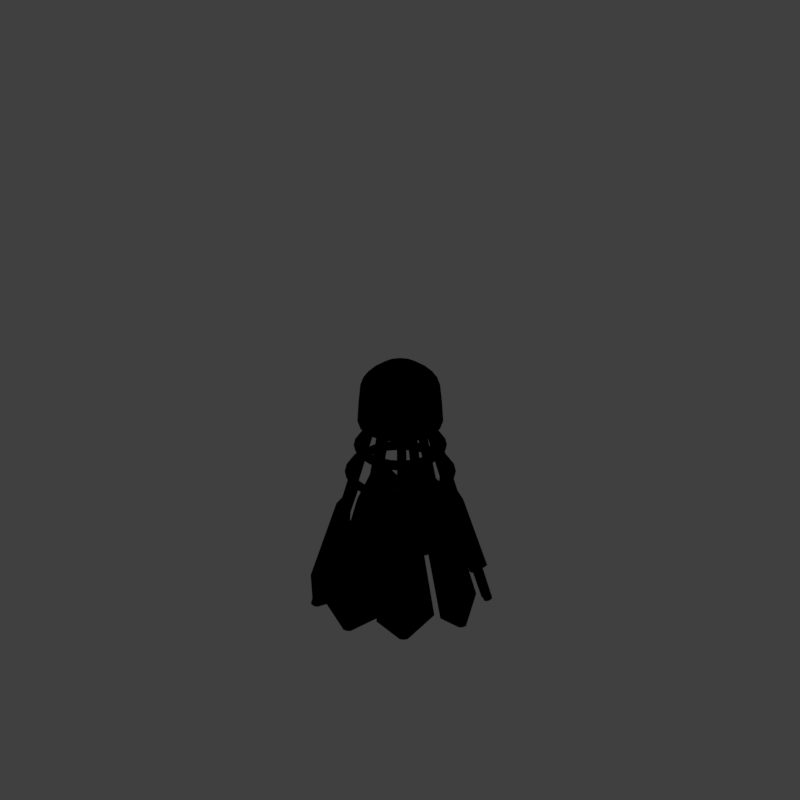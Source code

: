 # Source: badshut_V001.blend  (saved by Blender 2.79.0; exported with 4.5.12 LTS)
import bpy
from mathutils import Matrix  # noqa: F401  (used for matrix-valued properties, if any)

bpy.ops.wm.read_factory_settings(use_empty=True)
scene = bpy.context.scene
scene.name = 'Scene'

# ---- collections
col_collection_1 = bpy.data.collections.new('Collection 1'); scene.collection.children.link(col_collection_1)

# ---- materials (node trees are filled in below, after node groups)
mat_white = bpy.data.materials.new('white')
mat_white.alpha_threshold = 0.0
mat_white.use_transparent_shadow = False
mat_white.roughness = 0.5
mat_material = bpy.data.materials.new('Material')
mat_material.alpha_threshold = 0.0
mat_material.use_transparent_shadow = False
mat_material.diffuse_color = (1.0, 0.1981, 0.1714, 1.0)
mat_material.roughness = 0.5
mat_material.specular_intensity = 1.0
mat_material_001 = bpy.data.materials.new('Material.001')
mat_material_001.alpha_threshold = 0.0
mat_material_001.use_transparent_shadow = False
mat_material_001.diffuse_color = (0.06525, 0.06525, 0.06525, 1.0)
mat_material_001.roughness = 0.5
mat_guide = bpy.data.materials.new('guide')
mat_guide.alpha_threshold = 0.0
mat_guide.use_transparent_shadow = False
mat_guide.diffuse_color = (1.0, 0.0, 0.004819, 1.0)
mat_guide.roughness = 0.5

# ---- material node trees

# ---- world
world_world = bpy.data.worlds.new('World'); scene.world = world_world
world_world.color = (0.05088, 0.05088, 0.05088)
world_world.use_sun_shadow = False
world_world.sun_shadow_jitter_overblur = 0.0
world_world.cycles.sampling_method = 'MANUAL'
world_world.light_settings.distance = 0.0

# ---- cameras
cam_camera = bpy.data.cameras.new('Camera')
cam_camera.type = 'ORTHO'
cam_camera.sensor_fit = 'HORIZONTAL'
cam_camera.clip_start = 220.0
cam_camera.clip_end = 340.0
cam_camera.lens = 35.0
cam_camera.sensor_width = 1.0
cam_camera.sensor_height = 18.0
cam_camera.ortho_scale = 8.486
cam_camera.shift_x = -0.000345
cam_camera.shift_y = 0.25
cam_camera.dof.focus_distance = 0.0
cam_camera.dof.aperture_fstop = 128.0
cam_camera.dof.aperture_blades = 6

# ---- lights
light_lightdome = bpy.data.lights.new('LightDome', 'SUN')
light_lightdome.transmission_factor = 0.0
light_lightdome.angle = 0.1993
light_lightdome.energy = 0.1
light_lightdome.shadow_buffer_clip_start = 0.5
light_lightdome.shadow_soft_size = 0.1
light_lightdome.shadow_cascade_max_distance = 1000.0
light_fillerlight = bpy.data.lights.new('FillerLight', 'SUN')
light_fillerlight.transmission_factor = 0.0
light_fillerlight.angle = 0.9273
light_fillerlight.energy = 0.5
light_fillerlight.shadow_buffer_clip_start = 0.5
light_fillerlight.shadow_soft_size = 0.5
light_fillerlight.shadow_cascade_max_distance = 1000.0
light_mainlight = bpy.data.lights.new('MainLight', 'SUN')
light_mainlight.transmission_factor = 0.0
light_mainlight.angle = 0.9273
light_mainlight.energy = 1.3
light_mainlight.shadow_buffer_clip_start = 0.5
light_mainlight.shadow_soft_size = 0.5
light_mainlight.shadow_cascade_max_distance = 1000.0

# ---- meshes
me_torus_001 = bpy.data.meshes.new('Torus.001')
me_torus_001.from_pydata([(0.4967, -4.026e-09, 0.0), (0.5123, -1.879e-09, -0.03599), (0.56, 1.624e-09, -0.04566), (0.5921, 3.113e-09, 1.667e-17), (0.56, 1.624e-09, 0.04566), (0.5123, -1.879e-09, 0.03599), (0.4798, 0.1286, 0.0), (0.4948, 0.1326, -0.03599), (0.5409, 0.1449, -0.04566), (0.5719, 0.1532, 1.667e-17), (0.5409, 0.1449, 0.04566), (0.4948, 0.1326, 0.03599), (0.4302, 0.2484, 0.0), (0.4437, 0.2561, -0.03599), (0.485, 0.28, -0.04566), (0.5127, 0.296, 1.667e-17), (0.485, 0.28, 0.04566), (0.4437, 0.2561, 0.03599), (0.3512, 0.3512, 0.0), (0.3622, 0.3622, -0.03599), (0.396, 0.396, -0.04566), (0.4187, 0.4187, 1.667e-17), (0.396, 0.396, 0.04566), (0.3622, 0.3622, 0.03599), (0.2484, 0.4302, 0.0), (0.2561, 0.4437, -0.03599), (0.28, 0.485, -0.04566), (0.296, 0.5127, 1.667e-17), (0.28, 0.485, 0.04566), (0.2561, 0.4437, 0.03599), (0.1286, 0.4798, 0.0), (0.1326, 0.4948, -0.03599), (0.1449, 0.5409, -0.04566), (0.1532, 0.5719, 1.667e-17), (0.1449, 0.5409, 0.04566), (0.1326, 0.4948, 0.03599), (3.672e-08, 0.4967, 0.0), (3.873e-08, 0.5123, -0.03599), (4.391e-08, 0.56, -0.04566), (4.601e-08, 0.5921, 1.667e-17), (4.391e-08, 0.56, 0.04566), (3.874e-08, 0.5123, 0.03599), (-0.1286, 0.4798, 0.0), (-0.1326, 0.4948, -0.03599), (-0.1449, 0.5409, -0.04566), (-0.1532, 0.5719, 1.667e-17), (-0.1449, 0.5409, 0.04566), (-0.1326, 0.4948, 0.03599), (-0.2484, 0.4302, 0.0), (-0.2561, 0.4437, -0.03599), (-0.28, 0.485, -0.04566), (-0.296, 0.5127, 1.667e-17), (-0.28, 0.485, 0.04566), (-0.2561, 0.4437, 0.03599), (-0.3512, 0.3512, 0.0), (-0.3622, 0.3622, -0.03599), (-0.396, 0.396, -0.04566), (-0.4187, 0.4187, 1.667e-17), (-0.396, 0.396, 0.04566), (-0.3622, 0.3622, 0.03599), (-0.4302, 0.2484, 0.0), (-0.4437, 0.2561, -0.03599), (-0.485, 0.28, -0.04566), (-0.5127, 0.296, 1.667e-17), (-0.485, 0.28, 0.04566), (-0.4437, 0.2561, 0.03599), (-0.4798, 0.1286, 0.0), (-0.4948, 0.1326, -0.03599), (-0.5409, 0.1449, -0.04566), (-0.5719, 0.1532, 1.667e-17), (-0.5409, 0.1449, 0.04566), (-0.4948, 0.1326, 0.03599), (-0.4967, 5.152e-08, 0.0), (-0.5123, 4.986e-08, -0.03599), (-0.56, 4.557e-08, -0.04566), (-0.5921, 4.204e-08, 1.667e-17), (-0.56, 4.557e-08, 0.04566), (-0.5123, 4.985e-08, 0.03599), (-0.4798, -0.1286, 0.0), (-0.4948, -0.1326, -0.03599), (-0.5409, -0.1449, -0.04566), (-0.5719, -0.1532, 1.667e-17), (-0.5409, -0.1449, 0.04566), (-0.4948, -0.1326, 0.03599), (-0.4302, -0.2484, 0.0), (-0.4437, -0.2561, -0.03599), (-0.485, -0.28, -0.04566), (-0.5127, -0.296, 1.667e-17), (-0.485, -0.28, 0.04566), (-0.4437, -0.2561, 0.03599), (-0.3512, -0.3512, 0.0), (-0.3622, -0.3622, -0.03599), (-0.396, -0.396, -0.04566), (-0.4187, -0.4187, 1.667e-17), (-0.396, -0.396, 0.04566), (-0.3622, -0.3622, 0.03599), (-0.2484, -0.4302, 0.0), (-0.2561, -0.4437, -0.03599), (-0.28, -0.485, -0.04566), (-0.296, -0.5127, 1.667e-17), (-0.28, -0.485, 0.04566), (-0.2561, -0.4437, 0.03599), (-0.1286, -0.4798, 0.0), (-0.1326, -0.4948, -0.03599), (-0.1449, -0.5409, -0.04566), (-0.1532, -0.5719, 1.667e-17), (-0.1449, -0.5409, 0.04566), (-0.1326, -0.4948, 0.03599), (7.537e-08, -0.4967, 0.0), (6.226e-08, -0.5123, -0.03599), (3.369e-08, -0.56, -0.04566), (2.277e-08, -0.5921, 1.667e-17), (3.367e-08, -0.56, 0.04566), (6.226e-08, -0.5123, 0.03599), (0.1286, -0.4798, 0.0), (0.1326, -0.4948, -0.03599), (0.1449, -0.5409, -0.04566), (0.1532, -0.5719, 1.667e-17), (0.1449, -0.5409, 0.04566), (0.1326, -0.4948, 0.03599), (0.2484, -0.4302, 0.0), (0.2561, -0.4437, -0.03599), (0.28, -0.485, -0.04566), (0.296, -0.5127, 1.667e-17), (0.28, -0.485, 0.04566), (0.2561, -0.4437, 0.03599), (0.3512, -0.3512, 0.0), (0.3622, -0.3622, -0.03599), (0.396, -0.396, -0.04566), (0.4187, -0.4187, 1.667e-17), (0.396, -0.396, 0.04566), (0.3622, -0.3622, 0.03599), (0.4302, -0.2484, 0.0), (0.4437, -0.2561, -0.03599), (0.485, -0.28, -0.04566), (0.5127, -0.296, 1.667e-17), (0.485, -0.28, 0.04566), (0.4437, -0.2561, 0.03599), (0.4798, -0.1286, 0.0), (0.4948, -0.1326, -0.03599), (0.5409, -0.1449, -0.04566), (0.5719, -0.1532, 1.667e-17), (0.5409, -0.1449, 0.04566), (0.4948, -0.1326, 0.03599)], [], [(0, 6, 7, 1), (1, 7, 8, 2), (2, 8, 9, 3), (3, 9, 10, 4), (4, 10, 11, 5), (5, 11, 6, 0), (6, 12, 13, 7), (7, 13, 14, 8), (8, 14, 15, 9), (9, 15, 16, 10), (10, 16, 17, 11), (11, 17, 12, 6), (12, 18, 19, 13), (13, 19, 20, 14), (14, 20, 21, 15), (15, 21, 22, 16), (16, 22, 23, 17), (17, 23, 18, 12), (18, 24, 25, 19), (19, 25, 26, 20), (20, 26, 27, 21), (21, 27, 28, 22), (22, 28, 29, 23), (23, 29, 24, 18), (24, 30, 31, 25), (25, 31, 32, 26), (26, 32, 33, 27), (27, 33, 34, 28), (28, 34, 35, 29), (29, 35, 30, 24), (30, 36, 37, 31), (31, 37, 38, 32), (32, 38, 39, 33), (33, 39, 40, 34), (34, 40, 41, 35), (35, 41, 36, 30), (36, 42, 43, 37), (37, 43, 44, 38), (38, 44, 45, 39), (39, 45, 46, 40), (40, 46, 47, 41), (41, 47, 42, 36), (42, 48, 49, 43), (43, 49, 50, 44), (44, 50, 51, 45), (45, 51, 52, 46), (46, 52, 53, 47), (47, 53, 48, 42), (48, 54, 55, 49), (49, 55, 56, 50), (50, 56, 57, 51), (51, 57, 58, 52), (52, 58, 59, 53), (53, 59, 54, 48), (54, 60, 61, 55), (55, 61, 62, 56), (56, 62, 63, 57), (57, 63, 64, 58), (58, 64, 65, 59), (59, 65, 60, 54), (60, 66, 67, 61), (61, 67, 68, 62), (62, 68, 69, 63), (63, 69, 70, 64), (64, 70, 71, 65), (65, 71, 66, 60), (66, 72, 73, 67), (67, 73, 74, 68), (68, 74, 75, 69), (69, 75, 76, 70), (70, 76, 77, 71), (71, 77, 72, 66), (72, 78, 79, 73), (73, 79, 80, 74), (74, 80, 81, 75), (75, 81, 82, 76), (76, 82, 83, 77), (77, 83, 78, 72), (78, 84, 85, 79), (79, 85, 86, 80), (80, 86, 87, 81), (81, 87, 88, 82), (82, 88, 89, 83), (83, 89, 84, 78), (84, 90, 91, 85), (85, 91, 92, 86), (86, 92, 93, 87), (87, 93, 94, 88), (88, 94, 95, 89), (89, 95, 90, 84), (90, 96, 97, 91), (91, 97, 98, 92), (92, 98, 99, 93), (93, 99, 100, 94), (94, 100, 101, 95), (95, 101, 96, 90), (96, 102, 103, 97), (97, 103, 104, 98), (98, 104, 105, 99), (99, 105, 106, 100), (100, 106, 107, 101), (101, 107, 102, 96), (102, 108, 109, 103), (103, 109, 110, 104), (104, 110, 111, 105), (105, 111, 112, 106), (106, 112, 113, 107), (107, 113, 108, 102), (108, 114, 115, 109), (109, 115, 116, 110), (110, 116, 117, 111), (111, 117, 118, 112), (112, 118, 119, 113), (113, 119, 114, 108), (114, 120, 121, 115), (115, 121, 122, 116), (116, 122, 123, 117), (117, 123, 124, 118), (118, 124, 125, 119), (119, 125, 120, 114), (120, 126, 127, 121), (121, 127, 128, 122), (122, 128, 129, 123), (123, 129, 130, 124), (124, 130, 131, 125), (125, 131, 126, 120), (126, 132, 133, 127), (127, 133, 134, 128), (128, 134, 135, 129), (129, 135, 136, 130), (130, 136, 137, 131), (131, 137, 132, 126), (132, 138, 139, 133), (133, 139, 140, 134), (134, 140, 141, 135), (135, 141, 142, 136), (136, 142, 143, 137), (137, 143, 138, 132), (138, 0, 1, 139), (139, 1, 2, 140), (140, 2, 3, 141), (141, 3, 4, 142), (142, 4, 5, 143), (143, 5, 0, 138)])
me_torus_001.polygons.foreach_set('use_smooth', [True] * 144)
me_torus_001.materials.append(mat_white)
me_torus_001.use_remesh_preserve_volume = False
me_torus_001.use_remesh_preserve_attributes = False
me_torus_001.use_mirror_vertex_groups = False
me_torus_001.update()
me_torus = bpy.data.meshes.new('Torus')
me_torus.from_pydata([(0.4782, -2.535e-09, 0.0), (0.5011, -8.127e-10, -0.05072), (0.5675, 1.397e-09, -0.06254), (0.6106, 2.207e-09, 1.667e-17), (0.5675, 1.411e-09, 0.06254), (0.5011, -8.127e-10, 0.05072), (0.4619, 0.1238, 1.864e-10), (0.484, 0.1297, -0.05072), (0.5482, 0.1469, -0.06254), (0.5898, 0.158, 1.667e-17), (0.5482, 0.1469, 0.06254), (0.484, 0.1297, 0.05072), (0.4141, 0.2391, 1.864e-10), (0.434, 0.2505, -0.05072), (0.4915, 0.2838, -0.06254), (0.5288, 0.3053, 1.667e-17), (0.4915, 0.2838, 0.06254), (0.434, 0.2505, 0.05072), (0.3381, 0.3381, 1.864e-10), (0.3543, 0.3543, -0.05072), (0.4013, 0.4013, -0.06254), (0.4317, 0.4317, 1.667e-17), (0.4013, 0.4013, 0.06254), (0.3543, 0.3543, 0.05072), (0.2391, 0.4141, 1.864e-10), (0.2505, 0.434, -0.05072), (0.2838, 0.4915, -0.06254), (0.3053, 0.5288, -2.265e-10), (0.2838, 0.4915, 0.06254), (0.2505, 0.434, 0.05072), (0.1238, 0.4619, 5.593e-10), (0.1297, 0.484, -0.05072), (0.1469, 0.5482, -0.06254), (0.158, 0.5898, 1.667e-17), (0.1469, 0.5482, 0.06254), (0.1297, 0.484, 0.05072), (3.728e-08, 0.4782, 5.593e-10), (3.954e-08, 0.5011, -0.05072), (4.551e-08, 0.5675, -0.06254), (4.816e-08, 0.6106, 1.667e-17), (4.556e-08, 0.5675, 0.06254), (3.952e-08, 0.5011, 0.05072), (-0.1238, 0.4619, 0.0), (-0.1297, 0.484, -0.05072), (-0.1469, 0.5482, -0.06254), (-0.158, 0.5898, 1.667e-17), (-0.1469, 0.5482, 0.06254), (-0.1297, 0.484, 0.05072), (-0.2391, 0.4141, 1.864e-10), (-0.2505, 0.434, -0.05072), (-0.2838, 0.4915, -0.06254), (-0.3053, 0.5288, -2.265e-10), (-0.2838, 0.4915, 0.06254), (-0.2505, 0.434, 0.05072), (-0.3381, 0.3381, 0.0), (-0.3543, 0.3543, -0.05072), (-0.4013, 0.4013, -0.06254), (-0.4317, 0.4317, 1.667e-17), (-0.4013, 0.4013, 0.06254), (-0.3543, 0.3543, 0.05072), (-0.4141, 0.2391, 1.864e-10), (-0.434, 0.2505, -0.05072), (-0.4915, 0.2838, -0.06254), (-0.5288, 0.3053, 1.667e-17), (-0.4915, 0.2838, 0.06254), (-0.434, 0.2505, 0.05072), (-0.4619, 0.1238, -1.864e-10), (-0.484, 0.1297, -0.05072), (-0.5482, 0.1469, -0.06254), (-0.5898, 0.158, 1.667e-17), (-0.5482, 0.1469, 0.06254), (-0.484, 0.1297, 0.05072), (-0.4782, 5.217e-08, -1.864e-10), (-0.5011, 5.026e-08, -0.05072), (-0.5675, 4.585e-08, -0.06254), (-0.6106, 4.227e-08, 1.667e-17), (-0.5675, 4.584e-08, 0.06254), (-0.5011, 5.024e-08, 0.05072), (-0.4619, -0.1238, -1.864e-10), (-0.484, -0.1297, -0.05072), (-0.5482, -0.1469, -0.06254), (-0.5898, -0.158, 1.667e-17), (-0.5482, -0.1469, 0.06254), (-0.484, -0.1297, 0.05072), (-0.4141, -0.2391, -1.864e-10), (-0.434, -0.2505, -0.05072), (-0.4915, -0.2838, -0.06254), (-0.5288, -0.3053, 1.667e-17), (-0.4915, -0.2838, 0.06254), (-0.434, -0.2505, 0.05072), (-0.3381, -0.3381, -1.864e-10), (-0.3543, -0.3543, -0.05072), (-0.4013, -0.4013, -0.06254), (-0.4317, -0.4317, 1.667e-17), (-0.4013, -0.4013, 0.06254), (-0.3543, -0.3543, 0.05072), (-0.2391, -0.4141, 0.0), (-0.2505, -0.434, -0.05072), (-0.2838, -0.4915, -0.06254), (-0.3053, -0.5288, 1.667e-17), (-0.2838, -0.4915, 0.06254), (-0.2505, -0.434, 0.05072), (-0.1238, -0.4619, 0.0), (-0.1297, -0.484, -0.05072), (-0.1469, -0.5482, -0.06254), (-0.158, -0.5898, 1.667e-17), (-0.1469, -0.5482, 0.06254), (-0.1297, -0.484, 0.05072), (7.677e-08, -0.4782, 0.0), (6.348e-08, -0.5011, -0.05072), (3.335e-08, -0.5675, -0.06254), (2.107e-08, -0.6106, 1.667e-17), (3.329e-08, -0.5675, 0.06254), (6.347e-08, -0.5011, 0.05072), (0.1238, -0.4619, 0.0), (0.1297, -0.484, -0.05072), (0.1469, -0.5482, -0.06254), (0.158, -0.5898, 1.667e-17), (0.1469, -0.5482, 0.06254), (0.1297, -0.484, 0.05072), (0.2391, -0.4141, 0.0), (0.2505, -0.434, -0.05072), (0.2838, -0.4915, -0.06254), (0.3053, -0.5288, 1.667e-17), (0.2838, -0.4915, 0.06254), (0.2505, -0.434, 0.05072), (0.3381, -0.3381, 1.864e-10), (0.3543, -0.3543, -0.05072), (0.4013, -0.4013, -0.06254), (0.4317, -0.4317, -2.265e-10), (0.4013, -0.4013, 0.06254), (0.3543, -0.3543, 0.05072), (0.4141, -0.2391, 0.0), (0.434, -0.2505, -0.05072), (0.4915, -0.2838, -0.06254), (0.5288, -0.3053, 1.667e-17), (0.4915, -0.2838, 0.06254), (0.434, -0.2505, 0.05072), (0.4619, -0.1238, 0.0), (0.484, -0.1297, -0.05072), (0.5482, -0.1469, -0.06254), (0.5898, -0.158, 1.667e-17), (0.5482, -0.1469, 0.06254), (0.484, -0.1297, 0.05072)], [], [(0, 6, 7, 1), (1, 7, 8, 2), (2, 8, 9, 3), (3, 9, 10, 4), (4, 10, 11, 5), (5, 11, 6, 0), (6, 12, 13, 7), (7, 13, 14, 8), (8, 14, 15, 9), (9, 15, 16, 10), (10, 16, 17, 11), (11, 17, 12, 6), (12, 18, 19, 13), (13, 19, 20, 14), (14, 20, 21, 15), (15, 21, 22, 16), (16, 22, 23, 17), (17, 23, 18, 12), (18, 24, 25, 19), (19, 25, 26, 20), (20, 26, 27, 21), (21, 27, 28, 22), (22, 28, 29, 23), (23, 29, 24, 18), (24, 30, 31, 25), (25, 31, 32, 26), (26, 32, 33, 27), (27, 33, 34, 28), (28, 34, 35, 29), (29, 35, 30, 24), (30, 36, 37, 31), (31, 37, 38, 32), (32, 38, 39, 33), (33, 39, 40, 34), (34, 40, 41, 35), (35, 41, 36, 30), (36, 42, 43, 37), (37, 43, 44, 38), (38, 44, 45, 39), (39, 45, 46, 40), (40, 46, 47, 41), (41, 47, 42, 36), (42, 48, 49, 43), (43, 49, 50, 44), (44, 50, 51, 45), (45, 51, 52, 46), (46, 52, 53, 47), (47, 53, 48, 42), (48, 54, 55, 49), (49, 55, 56, 50), (50, 56, 57, 51), (51, 57, 58, 52), (52, 58, 59, 53), (53, 59, 54, 48), (54, 60, 61, 55), (55, 61, 62, 56), (56, 62, 63, 57), (57, 63, 64, 58), (58, 64, 65, 59), (59, 65, 60, 54), (60, 66, 67, 61), (61, 67, 68, 62), (62, 68, 69, 63), (63, 69, 70, 64), (64, 70, 71, 65), (65, 71, 66, 60), (66, 72, 73, 67), (67, 73, 74, 68), (68, 74, 75, 69), (69, 75, 76, 70), (70, 76, 77, 71), (71, 77, 72, 66), (72, 78, 79, 73), (73, 79, 80, 74), (74, 80, 81, 75), (75, 81, 82, 76), (76, 82, 83, 77), (77, 83, 78, 72), (78, 84, 85, 79), (79, 85, 86, 80), (80, 86, 87, 81), (81, 87, 88, 82), (82, 88, 89, 83), (83, 89, 84, 78), (84, 90, 91, 85), (85, 91, 92, 86), (86, 92, 93, 87), (87, 93, 94, 88), (88, 94, 95, 89), (89, 95, 90, 84), (90, 96, 97, 91), (91, 97, 98, 92), (92, 98, 99, 93), (93, 99, 100, 94), (94, 100, 101, 95), (95, 101, 96, 90), (96, 102, 103, 97), (97, 103, 104, 98), (98, 104, 105, 99), (99, 105, 106, 100), (100, 106, 107, 101), (101, 107, 102, 96), (102, 108, 109, 103), (103, 109, 110, 104), (104, 110, 111, 105), (105, 111, 112, 106), (106, 112, 113, 107), (107, 113, 108, 102), (108, 114, 115, 109), (109, 115, 116, 110), (110, 116, 117, 111), (111, 117, 118, 112), (112, 118, 119, 113), (113, 119, 114, 108), (114, 120, 121, 115), (115, 121, 122, 116), (116, 122, 123, 117), (117, 123, 124, 118), (118, 124, 125, 119), (119, 125, 120, 114), (120, 126, 127, 121), (121, 127, 128, 122), (122, 128, 129, 123), (123, 129, 130, 124), (124, 130, 131, 125), (125, 131, 126, 120), (126, 132, 133, 127), (127, 133, 134, 128), (128, 134, 135, 129), (129, 135, 136, 130), (130, 136, 137, 131), (131, 137, 132, 126), (132, 138, 139, 133), (133, 139, 140, 134), (134, 140, 141, 135), (135, 141, 142, 136), (136, 142, 143, 137), (137, 143, 138, 132), (138, 0, 1, 139), (139, 1, 2, 140), (140, 2, 3, 141), (141, 3, 4, 142), (142, 4, 5, 143), (143, 5, 0, 138)])
me_torus.polygons.foreach_set('use_smooth', [True] * 144)
me_torus.materials.append(mat_white)
me_torus.use_remesh_preserve_volume = False
me_torus.use_remesh_preserve_attributes = False
me_torus.use_mirror_vertex_groups = False
me_torus.update()
me_cylinder_001 = bpy.data.meshes.new('Cylinder.001')
me_cylinder_001.from_pydata([(-4.955e-08, 0.05, 0.0), (-4.955e-08, 0.05, 2.0), (0.03536, 0.03536, 0.0), (0.03536, 0.03536, 2.0), (0.05, 4.892e-09, 0.0), (0.05, 4.892e-09, 2.0), (0.03536, -0.03536, 0.0), (0.03536, -0.03536, 2.0), (-5.392e-08, -0.05, 0.0), (-5.392e-08, -0.05, 2.0), (-0.03536, -0.03536, 0.0), (-0.03536, -0.03536, 2.0), (-0.05, 7.674e-09, 0.0), (-0.05, 7.674e-09, 2.0), (-0.03536, 0.03536, 0.0), (-0.03536, 0.03536, 2.0), (0.05, 4.892e-09, 2.0), (0.05, 4.892e-09, 0.0), (0.03536, -0.03536, 0.0), (0.03536, -0.03536, 2.0), (-0.05, 7.674e-09, 2.0), (-0.05, 7.674e-09, 0.0), (-0.03536, 0.03536, 0.0), (-0.03536, 0.03536, 2.0), (-4.955e-08, 0.05, 1.0), (0.03536, 0.03536, 1.0), (0.05, 4.892e-09, 1.0), (0.03536, -0.03536, 1.0), (-5.392e-08, -0.05, 1.0), (-0.03536, -0.03536, 1.0), (-0.05, 7.674e-09, 1.0), (-0.03536, 0.03536, 1.0), (0.05, 4.892e-09, 1.0), (0.03536, -0.03536, 1.0), (-0.05, 7.674e-09, 1.0), (-0.03536, 0.03536, 1.0), (0.2061, -0.1061, 2.226), (0.2207, -0.07071, 2.226), (-0.2061, 0.1061, 2.226), (-0.2207, 0.07071, 2.226), (0.2207, -0.07071, 1.226), (0.2061, -0.1061, 1.226), (-0.2207, 0.07071, 1.226), (-0.2061, 0.1061, 1.226)], [], [(24, 1, 3, 25), (25, 3, 5, 26), (27, 6, 18, 33), (27, 7, 9, 28), (28, 9, 11, 29), (29, 11, 13, 30), (3, 1, 15, 13, 11, 9, 7, 5), (13, 15, 23, 20), (31, 15, 1, 24), (0, 2, 4, 6, 8, 10, 12, 14), (32, 16, 37, 40), (16, 19, 36, 37), (30, 13, 20, 34), (6, 4, 17, 18), (31, 14, 22, 35), (14, 12, 21, 22), (5, 7, 19, 16), (26, 5, 16, 32), (4, 26, 32, 17), (15, 31, 35, 23), (12, 30, 34, 21), (21, 34, 35, 22), (17, 32, 33, 18), (14, 31, 24, 0), (10, 29, 30, 12), (8, 28, 29, 10), (6, 27, 28, 8), (7, 27, 33, 19), (2, 25, 26, 4), (0, 24, 25, 2), (40, 37, 36, 41), (42, 39, 38, 43), (35, 34, 42, 43), (23, 35, 43, 38), (19, 33, 41, 36), (33, 32, 40, 41), (20, 23, 38, 39), (34, 20, 39, 42)])
me_cylinder_001.polygons.foreach_set('use_smooth', [True] * 38)
me_cylinder_001.materials.append(mat_white)
me_cylinder_001.use_remesh_preserve_volume = False
me_cylinder_001.use_remesh_preserve_attributes = False
me_cylinder_001.use_mirror_vertex_groups = False
me_cylinder_001.update()
me_cylinder = bpy.data.meshes.new('Cylinder')
me_cylinder.from_pydata([(0.1189, 0.3403, 0.004901), (0.357, 0.9093, 2.154), (0.1565, 0.3247, 0.004901), (0.3905, 0.8954, 2.154), (0.1725, 0.2881, 0.01291), (0.4047, 0.8629, 2.162), (0.1576, 0.252, 0.02423), (0.3914, 0.8308, 2.172), (0.1204, 0.2375, 0.03224), (0.3584, 0.8178, 2.179), (0.08278, 0.253, 0.03224), (0.3249, 0.8317, 2.179), (0.06677, 0.2896, 0.02423), (0.3106, 0.8642, 2.172), (0.08174, 0.3257, 0.01291), (0.324, 0.8964, 2.162), (0.1895, 0.5188, 0.6732), (0.2328, 0.5008, 0.6732), (0.2651, 0.5064, 0.8634), (0.2566, 0.486, 0.8698), (0.1978, 0.4163, 0.6997), (0.1545, 0.4343, 0.6997), (0.1622, 0.5251, 0.8698), (0.1707, 0.5456, 0.8634), (0.5991, 0.5991, 1.966), (0.6161, 0.6227, 1.957), (0.09181, 0.9564, 1.966), (0.07484, 0.9328, 1.975), (0.4528, 0.5093, 1.276), (0.441, 0.4808, 1.285), (0.0139, 0.6511, 1.105), (0.02843, 0.6862, 1.094)], [], [(16, 1, 3, 17), (17, 3, 5, 18), (19, 7, 9, 20), (20, 9, 11, 21), (21, 11, 13, 22), (3, 1, 15, 13, 11, 9, 7, 5), (23, 15, 1, 16), (0, 2, 4, 6, 8, 10, 12, 14), (18, 5, 25, 28), (5, 7, 24, 25), (12, 22, 23, 14), (4, 18, 19, 6), (14, 23, 16, 0), (10, 21, 22, 12), (8, 20, 21, 10), (6, 19, 20, 8), (2, 17, 18, 4), (0, 16, 17, 2), (28, 25, 24, 29), (30, 27, 26, 31), (23, 22, 30, 31), (15, 23, 31, 26), (7, 19, 29, 24), (19, 18, 28, 29), (13, 15, 26, 27), (22, 13, 27, 30)])
me_cylinder.polygons.foreach_set('use_smooth', [True] * 26)
me_cylinder.materials.append(mat_white)
me_cylinder.use_remesh_preserve_volume = False
me_cylinder.use_remesh_preserve_attributes = False
me_cylinder.use_mirror_vertex_groups = False
me_cylinder.update()
me_sphere = bpy.data.meshes.new('Sphere')
me_sphere.from_pydata([(-3.493e-09, 0.2639, 0.4858), (5.468e-09, 0.5043, 0.2861), (-2.116e-09, 0.5268, 0.08876), (-0.2076, 0.5011, -0.1558), (-0.3835, 0.3835, -0.1558), (-3.224e-08, 9.081e-08, 0.5566), (0.101, 0.2438, 0.4858), (0.193, 0.4659, 0.2861), (0.2016, 0.4867, 0.08876), (-0.5011, 0.2076, -0.1558), (0.1866, 0.1866, 0.4858), (0.3566, 0.3566, 0.2861), (0.3725, 0.3725, 0.08876), (-0.5424, 3.858e-07, -0.1558), (-0.5011, -0.2076, -0.1558), (0.2438, 0.101, 0.4858), (0.4659, 0.193, 0.2861), (0.4867, 0.2016, 0.08876), (0.0, 1.937e-07, -0.1558), (-0.3835, -0.3835, -0.1558), (0.2639, 1.965e-07, 0.4858), (0.5043, 1.325e-07, 0.2861), (0.5268, 1.324e-07, 0.08876), (-0.2076, -0.5011, -0.1558), (-1.775e-07, -0.5424, -0.1558), (0.2438, -0.101, 0.4858), (0.4659, -0.193, 0.2861), (0.4867, -0.2016, 0.08876), (0.2076, -0.5011, -0.1558), (0.1866, -0.1866, 0.4858), (0.3566, -0.3566, 0.2861), (0.3725, -0.3725, 0.08876), (0.3835, -0.3835, -0.1558), (0.5011, -0.2076, -0.1558), (0.101, -0.2438, 0.4858), (0.193, -0.4659, 0.2861), (0.2016, -0.4867, 0.08876), (0.5424, 6.254e-08, -0.1558), (-5.362e-08, -0.2639, 0.4858), (-1.845e-07, -0.5043, 0.2861), (-1.715e-07, -0.5268, 0.08876), (0.5011, 0.2076, -0.1558), (0.3835, 0.3835, -0.1558), (-0.101, -0.2438, 0.4858), (-0.193, -0.4659, 0.2861), (-0.2016, -0.4867, 0.08876), (0.2076, 0.5011, -0.1558), (-0.1866, -0.1866, 0.4858), (-0.3566, -0.3566, 0.2861), (-0.3725, -0.3725, 0.08876), (-6.541e-10, 0.5424, -0.1558), (-0.2438, -0.101, 0.4858), (-0.4659, -0.193, 0.2861), (-0.4867, -0.2016, 0.08876), (-0.2639, 2.787e-07, 0.4858), (-0.5043, 4.3e-07, 0.2861), (-0.5268, 4.254e-07, 0.08876), (-0.2438, 0.101, 0.4858), (-0.4659, 0.193, 0.2861), (-0.4867, 0.2016, 0.08876), (-0.1866, 0.1866, 0.4858), (-0.3566, 0.3566, 0.2861), (-0.3725, 0.3725, 0.08876), (-0.101, 0.2438, 0.4858), (-0.193, 0.4659, 0.2861), (-0.2016, 0.4867, 0.08876), (-0.2059, 0.4972, -0.08128), (-0.3805, 0.3805, -0.08128), (-0.4972, 0.2059, -0.08128), (-0.5382, 3.988e-07, -0.08128), (-0.4972, -0.2059, -0.08128), (-0.3805, -0.3805, -0.08128), (-0.2059, -0.4972, -0.08128), (-1.758e-07, -0.5382, -0.08128), (0.2059, -0.4972, -0.08128), (0.3805, -0.3805, -0.08128), (0.4972, -0.2059, -0.08128), (0.5382, 8.047e-08, -0.08128), (0.4972, 0.2059, -0.08128), (0.3805, 0.3805, -0.08128), (0.2059, 0.4972, -0.08128), (-6.541e-10, 0.5382, -0.08128), (9.912e-10, 0.4376, 0.3695), (0.1674, 0.4043, 0.3695), (0.3094, 0.3094, 0.3695), (0.4042, 0.1674, 0.3695), (0.4376, 1.506e-07, 0.3695), (0.4042, -0.1674, 0.3695), (0.3094, -0.3094, 0.3695), (0.1674, -0.4042, 0.3695), (-1.278e-07, -0.4376, 0.3695), (-0.1674, -0.4042, 0.3695), (-0.3094, -0.3094, 0.3695), (-0.4042, -0.1674, 0.3695), (-0.4376, 3.551e-07, 0.3695), (-0.4042, 0.1674, 0.3695), (-0.3094, 0.3094, 0.3695), (-0.1674, 0.4042, 0.3695)], [], [(80, 8, 12, 79), (82, 0, 6, 83), (2, 1, 7, 8), (0, 5, 6), (83, 6, 10, 84), (8, 7, 11, 12), (6, 5, 10), (79, 12, 17, 78), (12, 11, 16, 17), (10, 5, 15), (78, 17, 22, 77), (84, 10, 15, 85), (15, 5, 20), (77, 22, 27, 76), (85, 15, 20, 86), (17, 16, 21, 22), (18, 33, 32), (76, 27, 31, 75), (86, 20, 25, 87), (18, 37, 33), (18, 28, 24), (22, 21, 26, 27), (20, 5, 25), (18, 13, 9), (18, 23, 19), (27, 26, 30, 31), (25, 5, 29), (18, 32, 28), (18, 14, 13), (75, 31, 36, 74), (87, 25, 29, 88), (18, 4, 3), (31, 30, 35, 36), (29, 5, 34), (18, 9, 4), (74, 36, 40, 73), (88, 29, 34, 89), (67, 62, 65, 66), (18, 24, 23), (73, 40, 45, 72), (89, 34, 38, 90), (68, 59, 62, 67), (36, 35, 39, 40), (34, 5, 38), (72, 45, 49, 71), (90, 38, 43, 91), (65, 2, 81, 66), (40, 39, 44, 45), (38, 5, 43), (69, 56, 59, 68), (70, 53, 56, 69), (71, 49, 53, 70), (45, 44, 48, 49), (43, 5, 47), (91, 43, 47, 92), (49, 48, 52, 53), (47, 5, 51), (92, 47, 51, 93), (93, 51, 54, 94), (53, 52, 55, 56), (51, 5, 54), (94, 54, 57, 95), (56, 55, 58, 59), (54, 5, 57), (18, 3, 50), (59, 58, 61, 62), (57, 5, 60), (95, 57, 60, 96), (60, 5, 63), (18, 46, 42), (96, 60, 63, 97), (18, 50, 46), (62, 61, 64, 65), (18, 41, 37), (97, 63, 0, 82), (18, 42, 41), (65, 64, 1, 2), (63, 5, 0), (18, 19, 14), (3, 66, 81, 50), (4, 67, 66, 3), (9, 68, 67, 4), (13, 69, 68, 9), (14, 70, 69, 13), (19, 71, 70, 14), (23, 72, 71, 19), (24, 73, 72, 23), (28, 74, 73, 24), (32, 75, 74, 28), (33, 76, 75, 32), (37, 77, 76, 33), (41, 78, 77, 37), (42, 79, 78, 41), (46, 80, 79, 42), (50, 81, 80, 46), (64, 97, 82, 1), (61, 96, 97, 64), (58, 95, 96, 61), (55, 94, 95, 58), (52, 93, 94, 55), (48, 92, 93, 52), (44, 91, 92, 48), (39, 90, 91, 44), (35, 89, 90, 39), (30, 88, 89, 35), (26, 87, 88, 30), (21, 86, 87, 26), (16, 85, 86, 21), (11, 84, 85, 16), (7, 83, 84, 11), (1, 82, 83, 7), (81, 2, 8, 80)])
me_sphere.polygons.foreach_set('use_smooth', [True] * 112)
me_sphere.polygons.foreach_set('material_index', [1, 0, 0, 0, 0, 0, 0, 1, 0, 0, 1, 0, 0, 1, 0, 0, 2, 1, 0, 2, 2, 0, 0, 2, 2, 0, 0, 2, 2, 1, 0, 2, 0, 0, 2, 1, 0, 1, 2, 1, 0, 1, 0, 0, 1, 0, 1, 0, 0, 1, 1, 1, 0, 0, 0, 0, 0, 0, 0, 0, 0, 0, 0, 0, 2, 0, 0, 0, 0, 2, 0, 2, 0, 2, 0, 2, 0, 0, 2, 2, 2, 2, 2, 2, 2, 2, 2, 2, 2, 2, 2, 2, 2, 2, 2, 0, 0, 0, 0, 0, 0, 0, 0, 0, 0, 0, 0, 0, 0, 0, 0, 1])
me_sphere.materials.append(mat_material)
me_sphere.materials.append(mat_white)
me_sphere.materials.append(mat_material_001)
me_sphere.use_remesh_preserve_volume = False
me_sphere.use_remesh_preserve_attributes = False
me_sphere.use_mirror_vertex_groups = False
me_sphere.update()
me_plane_001 = bpy.data.meshes.new('Plane.001')
me_plane_001.from_pydata([(-2.0, -2.0, 0.0), (2.0, -2.0, 0.0), (-2.0, 2.0, 0.0), (2.0, 2.0, 0.0), (-1.864, 1.864, 0.0), (-1.864, -1.864, 0.0), (1.864, -1.864, 0.0), (1.864, 1.864, 0.0)], [], [(5, 4, 2, 0), (6, 5, 0, 1), (7, 6, 1, 3), (4, 7, 3, 2)])
me_plane_001.materials.append(mat_guide)
me_plane_001.use_remesh_preserve_volume = False
me_plane_001.use_remesh_preserve_attributes = False
me_plane_001.use_mirror_vertex_groups = False
me_plane_001.update()
me_cube_001 = bpy.data.meshes.new('Cube.001')
me_cube_001.from_pydata([(-2.0, -2.0, 0.0), (-2.0, -2.0, 1.633), (-2.0, 2.0, 0.0), (-2.0, 2.0, 1.633), (2.0, -2.0, 0.0), (2.0, -2.0, 1.633), (2.0, 2.0, 0.0), (2.0, 2.0, 1.633)], [], [(0, 1, 3, 2), (2, 3, 7, 6), (6, 7, 5, 4), (4, 5, 1, 0), (2, 6, 4, 0), (7, 3, 1, 5)])
me_cube_001.use_remesh_preserve_volume = False
me_cube_001.use_remesh_preserve_attributes = False
me_cube_001.use_mirror_vertex_groups = False
me_cube_001.update()

# ---- objects
ob_torus_001 = bpy.data.objects.new('Torus.001', me_torus_001)
ob_torus = bpy.data.objects.new('Torus', me_torus)
ob_empty = bpy.data.objects.new('Empty', None)
ob_feather_backuop = bpy.data.objects.new('feather backuop', me_cylinder_001)
ob_cylinder = bpy.data.objects.new('Cylinder', me_cylinder)
ob_sphere = bpy.data.objects.new('Sphere', me_sphere)
ob_rig = bpy.data.objects.new('Rig', None)
ob_verticaljoint = bpy.data.objects.new('VerticalJoint', None)
ob_lightdome = bpy.data.objects.new('LightDome', light_lightdome)
ob_fillerlight = bpy.data.objects.new('FillerLight', light_fillerlight)
ob_mainlight = bpy.data.objects.new('Mainlight', light_mainlight)
ob_camera = bpy.data.objects.new('Camera', cam_camera)
ob_plane_001 = bpy.data.objects.new('Plane.001', me_plane_001)
ob_cube_001 = bpy.data.objects.new('Cube.001', me_cube_001)

# ---- transforms, parenting, visibility, modifiers, constraints
ob_torus_001.location = (-3.099e-07, -1.739e-06, 1.554)
ob_torus_001.rotation_euler = (3.142, -12.57, -4.987e-14)
ob_torus_001.scale = (0.9968, 0.9968, 0.9968)
ob_torus_001.lineart.crease_threshold = 0.0
ob_torus.location = (-1.139e-07, -1.763e-06, 1.878)
ob_torus.rotation_euler = (3.142, -12.57, -4.987e-14)
ob_torus.scale = (0.8106, 0.8106, 0.8106)
ob_torus.lineart.crease_threshold = 0.0
ob_empty.location = (8.405e-08, -1.754e-06, 2.206)
ob_empty.rotation_euler = (-9.425, 5.651e-07, 0.2994)
ob_empty.empty_image_offset = (0.0, 0.0)
ob_empty.lineart.crease_threshold = 0.0
ob_feather_backuop.location = (0.0, 0.0, 0.0)
ob_feather_backuop.rotation_euler = (0.0, 0.0, 0.3927)
ob_feather_backuop.hide_viewport = True
ob_feather_backuop.hide_render = True
ob_feather_backuop.lineart.crease_threshold = 0.0
_m = ob_feather_backuop.modifiers.new('Array', 'ARRAY')
_m.count = 16
_m.constant_offset_displace = (0.0, 0.0, 0.0)
_m.relative_offset_displace = (0.0, 0.0, 0.0)
_m.use_object_offset = True
_m.offset_object = ob_empty
ob_cylinder.location = (8.405e-08, -1.754e-06, 2.206)
ob_cylinder.rotation_euler = (15.71, 5.915e-07, -0.3927)
ob_cylinder.lineart.crease_threshold = 0.0
_m = ob_cylinder.modifiers.new('Array', 'ARRAY')
_m.count = 9
_m.constant_offset_displace = (0.0, 0.0, 0.0)
_m.relative_offset_displace = (0.0, 0.0, 0.0)
_m.use_object_offset = True
_m.offset_object = ob_empty
_m = ob_cylinder.modifiers.new('EdgeSplit', 'EDGE_SPLIT')
ob_sphere.location = (1.559e-07, -1.873e-06, 2.325)
ob_sphere.rotation_euler = (6.283, -12.57, -4.987e-14)
ob_sphere.scale = (0.8399, 0.8399, 1.005)
ob_sphere.lineart.crease_threshold = 0.0
ob_rig.location = (0.0, 0.0, 0.0)
ob_rig.rotation_mode = 'YXZ'
ob_rig.rotation_euler = (0.0, 0.0, -0.7854)
ob_rig.empty_image_offset = (0.0, 0.0)
ob_rig.hide_viewport = True
ob_rig.hide_select = True
ob_rig.lineart.crease_threshold = 0.0
ob_verticaljoint.parent = ob_rig
ob_verticaljoint.location = (0.0, 0.0, 0.0)
ob_verticaljoint.empty_image_offset = (0.0, 0.0)
ob_verticaljoint.hide_viewport = True
ob_verticaljoint.hide_select = True
ob_verticaljoint.lineart.crease_threshold = 0.0
ob_lightdome.parent = ob_verticaljoint
ob_lightdome.location = (0.0, 0.0, 0.0)
ob_lightdome.hide_select = True
ob_lightdome.lineart.crease_threshold = 0.0
ob_fillerlight.parent = ob_verticaljoint
ob_fillerlight.location = (0.0, 0.0, 0.0)
ob_fillerlight.rotation_euler = (0.0, -1.265, 2.007)
ob_fillerlight.hide_select = True
ob_fillerlight.lineart.crease_threshold = 0.0
ob_mainlight.parent = ob_verticaljoint
ob_mainlight.location = (0.0, 0.0, 0.0)
ob_mainlight.rotation_euler = (1.178, 0.0, 1.571)
ob_mainlight.hide_select = True
ob_mainlight.lineart.crease_threshold = 0.0
ob_camera.parent = ob_verticaljoint
ob_camera.location = (0.0, -241.9, 139.7)
ob_camera.rotation_euler = (1.047, 0.0, 0.0)
ob_camera.hide_select = True
ob_camera.lineart.crease_threshold = 0.0
ob_plane_001.location = (0.0, 0.0, 0.0)
ob_plane_001.scale = (0.5, 0.5, 1.0)
ob_plane_001.hide_viewport = True
ob_plane_001.hide_render = True
ob_plane_001.lineart.crease_threshold = 0.0
ob_cube_001.location = (0.0, 0.0, 0.0)
ob_cube_001.scale = (0.5, 0.5, 0.5)
ob_cube_001.hide_viewport = True
ob_cube_001.hide_render = True
ob_cube_001.display_type = 'WIRE'
ob_cube_001.lineart.crease_threshold = 0.0
_m = ob_cube_001.modifiers.new('Array', 'ARRAY')
_m.count = 5
_m.constant_offset_displace = (0.0, 0.0, 0.0)
_m.relative_offset_displace = (0.0, 0.0, 1.0)

# ---- collection membership
col_collection_1.objects.link(ob_torus_001)
col_collection_1.objects.link(ob_torus)
col_collection_1.objects.link(ob_empty)
col_collection_1.objects.link(ob_feather_backuop)
col_collection_1.objects.link(ob_cylinder)
col_collection_1.objects.link(ob_sphere)
col_collection_1.objects.link(ob_rig)
col_collection_1.objects.link(ob_verticaljoint)
col_collection_1.objects.link(ob_lightdome)
col_collection_1.objects.link(ob_fillerlight)
col_collection_1.objects.link(ob_mainlight)
col_collection_1.objects.link(ob_camera)
col_collection_1.objects.link(ob_plane_001)
col_collection_1.objects.link(ob_cube_001)
def _layer_coll(name, lc=None):
    lc = lc or bpy.context.view_layer.layer_collection
    for c in lc.children:
        if c.name == name: return c
        r = _layer_coll(name, c)
        if r: return r
_layer_coll('Collection 1').holdout = True

# ---- scene / render settings (as saved in the file)
scene.camera = ob_camera
scene.frame_start = 1; scene.frame_end = 250; scene.frame_set(0)
scene.render.engine = 'BLENDER_EEVEE_NEXT'
scene.render.image_settings.compression = 0
scene.render.resolution_x = 96
scene.render.resolution_y = 96
scene.render.dither_intensity = 0.0
scene.render.film_transparent = True
scene.cycles.use_denoising = False
scene.cycles.samples = 128
scene.cycles.sampling_pattern = 'TABULATED_SOBOL'
scene.cycles.use_adaptive_sampling = False
scene.cycles.use_light_tree = False
scene.cycles.blur_glossy = 0.0
scene.cycles.sample_clamp_indirect = 0.0
scene.view_settings.view_transform = 'Standard'
bpy.context.view_layer.update()
